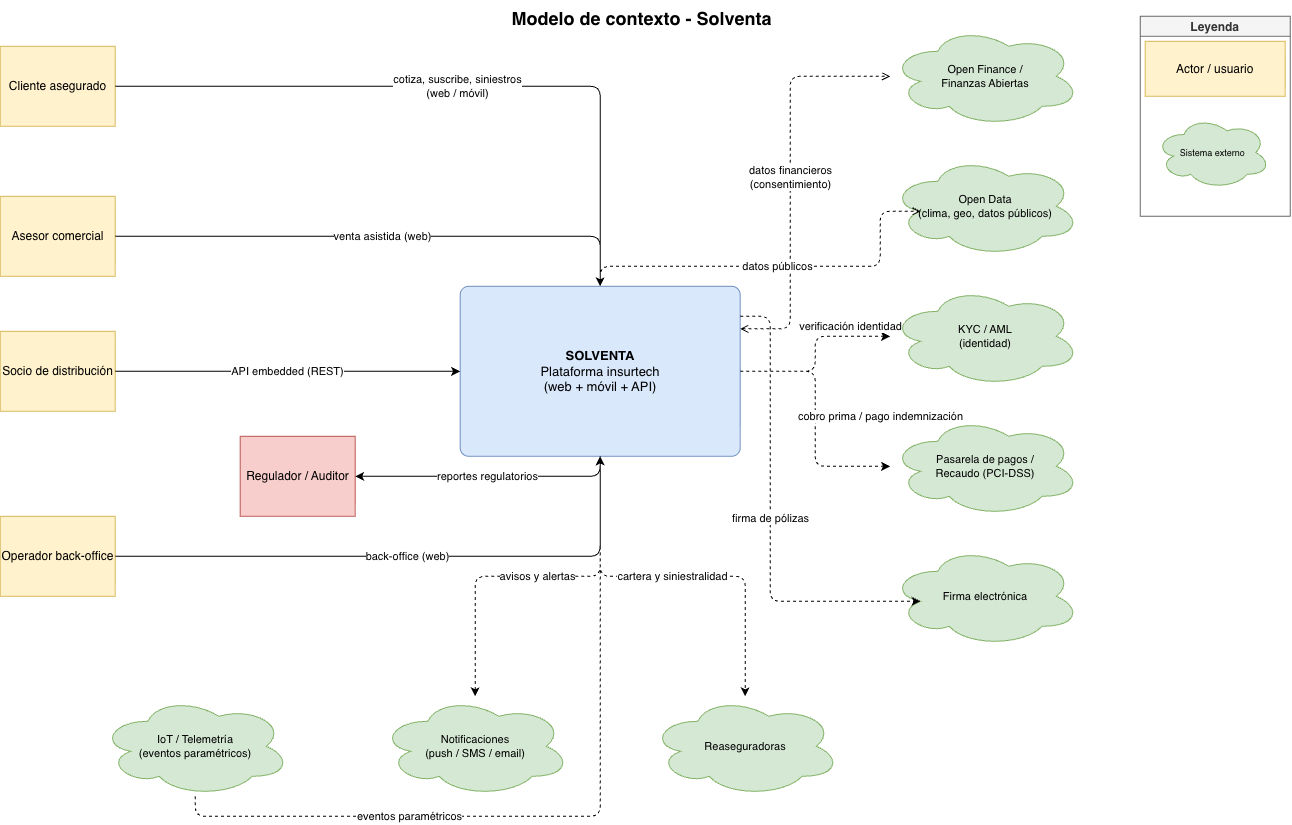

The diagram above was exported from draw.io. Its source (the exported page's mxGraphModel, read from the mxfile embedded in the PNG):
<mxGraphModel dx="1837" dy="874" grid="0" gridSize="10" guides="1" tooltips="1" connect="1" arrows="1" fold="1" page="1" pageScale="1" pageWidth="1400" pageHeight="900" math="0" shadow="0">
  <root>
    <mxCell id="0" />
    <mxCell id="1" parent="0" />
    <mxCell id="10" parent="1" style="rounded=1;whiteSpace=wrap;html=1;fillColor=#dae8fc;strokeColor=#6c8ebf;fontSize=13;arcSize=5;verticalAlign=middle;" value="&lt;b&gt;SOLVENTA&lt;/b&gt;&lt;br/&gt;Plataforma insurtech&lt;br/&gt;(web + móvil + API)" vertex="1">
      <mxGeometry height="170" width="280" x="510" y="310" as="geometry" />
    </mxCell>
    <mxCell id="20" parent="1" style="shape=mxgraph.uml.actor;whiteSpace=wrap;html=1;fillColor=#fff2cc;strokeColor=#d6b656;" value="Cliente asegurado" vertex="1">
      <mxGeometry height="80" width="115" x="50" y="70" as="geometry" />
    </mxCell>
    <mxCell id="21" parent="1" style="shape=mxgraph.uml.actor;whiteSpace=wrap;html=1;fillColor=#fff2cc;strokeColor=#d6b656;" value="Asesor comercial" vertex="1">
      <mxGeometry height="80" width="115" x="50" y="220" as="geometry" />
    </mxCell>
    <mxCell id="22" parent="1" style="shape=mxgraph.uml.actor;whiteSpace=wrap;html=1;fillColor=#fff2cc;strokeColor=#d6b656;" value="Socio de distribución" vertex="1">
      <mxGeometry height="80" width="115" x="50" y="355" as="geometry" />
    </mxCell>
    <mxCell id="23" parent="1" style="shape=mxgraph.uml.actor;whiteSpace=wrap;html=1;fillColor=#fff2cc;strokeColor=#d6b656;" value="Operador back-office" vertex="1">
      <mxGeometry height="80" width="115" x="50" y="540" as="geometry" />
    </mxCell>
    <mxCell id="24" parent="1" style="shape=mxgraph.uml.actor;whiteSpace=wrap;html=1;fillColor=#f8cecc;strokeColor=#b85450;" value="Regulador / Auditor" vertex="1">
      <mxGeometry height="80" width="115" x="290" y="460" as="geometry" />
    </mxCell>
    <mxCell id="30" parent="1" style="ellipse;shape=cloud;whiteSpace=wrap;html=1;fillColor=#d5e8d4;strokeColor=#82b366;fontSize=11;" value="Open Finance /&lt;br/&gt;Finanzas Abiertas" vertex="1">
      <mxGeometry height="100" width="190" x="940" y="50" as="geometry" />
    </mxCell>
    <mxCell id="31" parent="1" style="ellipse;shape=cloud;whiteSpace=wrap;html=1;fillColor=#d5e8d4;strokeColor=#82b366;fontSize=11;" value="Open Data&lt;br/&gt;(clima, geo, datos públicos)" vertex="1">
      <mxGeometry height="100" width="190" x="940" y="180" as="geometry" />
    </mxCell>
    <mxCell id="32" parent="1" style="ellipse;shape=cloud;whiteSpace=wrap;html=1;fillColor=#d5e8d4;strokeColor=#82b366;fontSize=11;" value="KYC / AML&lt;br/&gt;(identidad)" vertex="1">
      <mxGeometry height="100" width="190" x="940" y="310" as="geometry" />
    </mxCell>
    <mxCell id="33" parent="1" style="ellipse;shape=cloud;whiteSpace=wrap;html=1;fillColor=#d5e8d4;strokeColor=#82b366;fontSize=11;" value="Pasarela de pagos /&lt;br/&gt;Recaudo (PCI-DSS)" vertex="1">
      <mxGeometry height="100" width="190" x="940" y="440" as="geometry" />
    </mxCell>
    <mxCell id="34" parent="1" style="ellipse;shape=cloud;whiteSpace=wrap;html=1;fillColor=#d5e8d4;strokeColor=#82b366;fontSize=11;" value="Firma electrónica" vertex="1">
      <mxGeometry height="100" width="190" x="940" y="570" as="geometry" />
    </mxCell>
    <mxCell id="35" parent="1" style="ellipse;shape=cloud;whiteSpace=wrap;html=1;fillColor=#d5e8d4;strokeColor=#82b366;fontSize=11;" value="Reaseguradoras" vertex="1">
      <mxGeometry height="100" width="190" x="700" y="720" as="geometry" />
    </mxCell>
    <mxCell id="36" parent="1" style="ellipse;shape=cloud;whiteSpace=wrap;html=1;fillColor=#d5e8d4;strokeColor=#82b366;fontSize=11;" value="Notificaciones&lt;br/&gt;(push / SMS / email)" vertex="1">
      <mxGeometry height="100" width="190" x="430" y="720" as="geometry" />
    </mxCell>
    <mxCell id="37" parent="1" style="ellipse;shape=cloud;whiteSpace=wrap;html=1;fillColor=#d5e8d4;strokeColor=#82b366;fontSize=11;" value="IoT / Telemetría&lt;br/&gt;(eventos paramétricos)" vertex="1">
      <mxGeometry height="100" width="190" x="150" y="720" as="geometry" />
    </mxCell>
    <mxCell id="40" edge="1" parent="1" source="20" style="edgeStyle=orthogonalEdgeStyle;html=1;exitX=1;exitY=0.5;exitDx=0;exitDy=0;" target="10" value="cotiza, suscribe, siniestros&lt;br/&gt;(web / móvil)">
      <mxGeometry relative="1" as="geometry" />
    </mxCell>
    <mxCell id="41" edge="1" parent="1" source="21" style="edgeStyle=orthogonalEdgeStyle;html=1;exitX=1;exitY=0.5;exitDx=0;exitDy=0;" target="10" value="venta asistida (web)">
      <mxGeometry relative="1" as="geometry" />
    </mxCell>
    <mxCell id="42" edge="1" parent="1" source="22" style="edgeStyle=orthogonalEdgeStyle;html=1;exitX=1;exitY=0.5;exitDx=0;exitDy=0;entryX=0;entryY=0.5;entryDx=0;entryDy=0;" target="10" value="API embedded (REST)">
      <mxGeometry relative="1" as="geometry">
        <Array as="points">
          <mxPoint x="250" y="395" />
          <mxPoint x="250" y="395" />
        </Array>
      </mxGeometry>
    </mxCell>
    <mxCell id="43" edge="1" parent="1" source="23" style="edgeStyle=orthogonalEdgeStyle;html=1;exitX=1;exitY=0.5;exitDx=0;exitDy=0;" target="10" value="back-office (web)">
      <mxGeometry relative="1" as="geometry" />
    </mxCell>
    <mxCell id="44" edge="1" parent="1" source="10" style="edgeStyle=orthogonalEdgeStyle;html=1;entryX=1;entryY=0.5;entryDx=0;entryDy=0;" target="24" value="reportes regulatorios">
      <mxGeometry relative="1" as="geometry">
        <Array as="points">
          <mxPoint x="650" y="500.03" />
        </Array>
      </mxGeometry>
    </mxCell>
    <mxCell id="50" edge="1" parent="1" source="10" style="edgeStyle=orthogonalEdgeStyle;html=1;dashed=1;endArrow=open;startArrow=open;exitX=1;exitY=0.25;exitDx=0;exitDy=0;" target="30" value="datos financieros&lt;br/&gt;(consentimiento)">
      <mxGeometry relative="1" as="geometry">
        <Array as="points">
          <mxPoint x="840.03" y="352.51" />
          <mxPoint x="840.03" y="100" />
        </Array>
      </mxGeometry>
    </mxCell>
    <mxCell id="51" edge="1" parent="1" source="10" style="edgeStyle=orthogonalEdgeStyle;html=1;dashed=1;endArrow=open;startArrow=open;entryX=0.16;entryY=0.55;entryDx=0;entryDy=0;entryPerimeter=0;" target="31" value="datos públicos">
      <mxGeometry relative="1" as="geometry">
        <Array as="points">
          <mxPoint x="650" y="290" />
          <mxPoint x="930" y="290" />
          <mxPoint x="930" y="235.03" />
        </Array>
        <mxPoint x="1035" y="280" as="targetPoint" />
      </mxGeometry>
    </mxCell>
    <mxCell id="52" edge="1" parent="1" source="10" style="edgeStyle=orthogonalEdgeStyle;html=1;dashed=1;" target="32" value="verificación identidad">
      <mxGeometry relative="1" x="0.5676" y="10" as="geometry">
        <mxPoint as="offset" />
      </mxGeometry>
    </mxCell>
    <mxCell id="53" edge="1" parent="1" source="10" style="edgeStyle=orthogonalEdgeStyle;html=1;dashed=1;" target="33" value="cobro prima / pago indemnización">
      <mxGeometry relative="1" x="0.9184" y="50" as="geometry">
        <mxPoint as="offset" />
      </mxGeometry>
    </mxCell>
    <mxCell id="54" edge="1" parent="1" source="10" style="edgeStyle=orthogonalEdgeStyle;html=1;dashed=1;entryX=0.16;entryY=0.55;entryDx=0;entryDy=0;entryPerimeter=0;" target="34" value="firma de pólizas">
      <mxGeometry relative="1" as="geometry">
        <Array as="points">
          <mxPoint x="820" y="340" />
          <mxPoint x="820" y="625.03" />
        </Array>
      </mxGeometry>
    </mxCell>
    <mxCell id="55" edge="1" parent="1" source="10" style="edgeStyle=orthogonalEdgeStyle;html=1;dashed=1;" target="35" value="cartera y siniestralidad">
      <mxGeometry relative="1" as="geometry" />
    </mxCell>
    <mxCell id="56" edge="1" parent="1" source="10" style="edgeStyle=orthogonalEdgeStyle;html=1;dashed=1;" target="36" value="avisos y alertas">
      <mxGeometry relative="1" as="geometry" />
    </mxCell>
    <mxCell id="57" edge="1" parent="1" source="37" style="edgeStyle=orthogonalEdgeStyle;html=1;dashed=1;" target="10" value="eventos paramétricos">
      <mxGeometry relative="1" x="-0.4013" as="geometry">
        <mxPoint as="offset" />
        <Array as="points">
          <mxPoint x="245" y="840" />
          <mxPoint x="650.03" y="840" />
        </Array>
      </mxGeometry>
    </mxCell>
    <mxCell id="90" parent="1" style="swimlane;fontStyle=1;startSize=20;fillColor=#f5f5f5;strokeColor=#666666;fontColor=#333333;" value="Leyenda" vertex="1">
      <mxGeometry height="200" width="150" x="1190" y="40" as="geometry" />
    </mxCell>
    <mxCell id="91" parent="90" style="shape=mxgraph.uml.actor;fillColor=#fff2cc;strokeColor=#d6b656;" value="Actor / usuario" vertex="1">
      <mxGeometry height="55" width="140" x="5" y="25" as="geometry" />
    </mxCell>
    <mxCell id="92" parent="90" style="ellipse;shape=cloud;fillColor=#d5e8d4;strokeColor=#82b366;fontSize=9;" value="Sistema externo" vertex="1">
      <mxGeometry height="72.5" width="115" x="15" y="100" as="geometry" />
    </mxCell>
    <mxCell id="MSPS7YWHuOxjxPbvcYi8-93" parent="1" style="text;html=1;whiteSpace=wrap;strokeColor=none;fillColor=none;align=center;verticalAlign=middle;rounded=0;" value="&lt;b&gt;&lt;font style=&quot;font-size: 18px;&quot;&gt;Modelo de contexto - Solventa&lt;/font&gt;&lt;/b&gt;" vertex="1">
      <mxGeometry height="36" width="311" x="536" y="24" as="geometry" />
    </mxCell>
  </root>
</mxGraphModel>